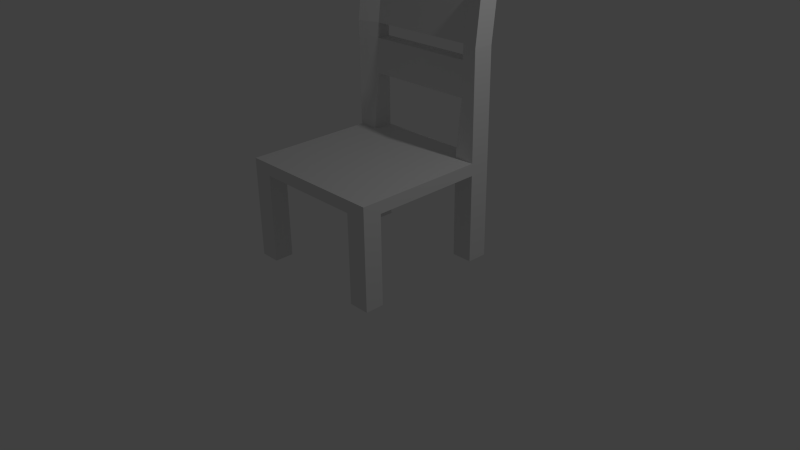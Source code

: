 # Source: chair.blend  (saved by Blender 2.71.0; exported with 4.5.12 LTS)
import bpy
from mathutils import Matrix  # noqa: F401  (used for matrix-valued properties, if any)

bpy.ops.wm.read_factory_settings(use_empty=True)
scene = bpy.context.scene
scene.name = 'Scene'

# ---- collections
col_collection_1 = bpy.data.collections.new('Collection 1'); scene.collection.children.link(col_collection_1)

# ---- materials (node trees are filled in below, after node groups)
mat_material = bpy.data.materials.new('Material')
mat_material.alpha_threshold = 0.0
mat_material.use_transparent_shadow = False
mat_material.roughness = 0.5
mat_material.line_color = (0.0, 0.0, 0.0, 1.0)

# ---- material node trees

# ---- world
world_world = bpy.data.worlds.new('World'); scene.world = world_world
world_world.color = (0.05088, 0.05088, 0.05088)
world_world.use_sun_shadow = False
world_world.sun_shadow_jitter_overblur = 0.0
world_world.cycles.sampling_method = 'MANUAL'
world_world.cycles.sample_map_resolution = 256

# ---- cameras
cam_camera = bpy.data.cameras.new('Camera')
cam_camera.clip_end = 100.0
cam_camera.lens = 35.0
cam_camera.sensor_width = 32.0
cam_camera.sensor_height = 18.0
cam_camera.ortho_scale = 7.314
cam_camera.dof.focus_distance = 0.0
cam_camera.dof.aperture_fstop = 128.0

# ---- lights
light_lamp = bpy.data.lights.new('Lamp', 'POINT')
light_lamp.transmission_factor = 0.0
light_lamp.cutoff_distance = 30.0
light_lamp.energy = 100.0
light_lamp.shadow_buffer_clip_start = 1.001
light_lamp.shadow_soft_size = 0.1
light_lamp.shadow_maximum_resolution = 0.006
light_lamp.use_absolute_resolution = True
light_lamp.cycles.use_multiple_importance_sampling = False

# ---- meshes
me_cube = bpy.data.meshes.new('Cube')
me_cube.from_pydata([(1.0, 1.0, 1.17), (1.0, -1.0, 1.17), (-1.0, -1.0, 1.17), (-1.0, 1.0, 1.17), (1.0, 1.0, 1.33), (1.0, -1.0, 1.33), (-1.0, -1.0, 1.33), (-1.0, 1.0, 1.33), (0.9923, 0.7348, 1.169), (-1.008, 0.7348, 1.169), (0.9923, 0.7348, 1.33), (-1.008, 0.7348, 1.33), (1.0, -0.7514, 1.17), (1.0, -0.7514, 1.33), (-1.0, -0.7514, 1.17), (-1.0, -0.7514, 1.33), (0.7245, 1.0, 1.17), (0.7245, -1.0, 1.17), (0.7245, 1.0, 1.33), (0.7245, -1.0, 1.33), (0.7168, 0.7348, 1.169), (0.7168, 0.7348, 1.33), (0.7245, -0.7514, 1.17), (0.7245, -0.7514, 1.33), (-0.7334, 1.0, 1.17), (-0.7334, -1.0, 1.17), (-0.7334, 1.0, 1.33), (-0.7334, -1.0, 1.33), (-0.7411, 0.7348, 1.169), (-0.7334, -0.7514, 1.17), (-0.7411, 0.7348, 1.33), (-0.7334, -0.7514, 1.33), (0.9789, 1.088, 3.263), (-1.021, 1.088, 3.263), (0.9712, 0.8227, 3.263), (-1.029, 0.8227, 3.263), (0.7034, 1.088, 3.263), (0.707, 0.9131, 3.262), (-0.7545, 1.088, 3.263), (-0.7508, 0.9131, 3.262), (1.0, 1.001, 8.169e-05), (1.0, -0.9993, 8.169e-05), (-1.0, -0.9993, 8.169e-05), (-1.0, 1.001, 8.169e-05), (0.9923, 0.7355, -0.0002451), (-1.008, 0.7355, -0.0002451), (1.0, -0.7507, 8.169e-05), (-1.0, -0.7507, 8.169e-05), (0.7245, 1.001, 8.169e-05), (0.7245, -0.9993, 8.169e-05), (0.7168, 0.7355, -0.0002451), (0.7245, -0.7507, 8.169e-05), (-0.7334, 1.001, 8.169e-05), (-0.7334, -0.9993, 8.169e-05), (-0.7411, 0.7355, -0.0002451), (-0.7334, -0.7507, 8.169e-05), (0.7269, 0.8145, 2.067), (-0.731, 0.8145, 2.067), (0.7245, 0.999, 2.068), (-0.7334, 0.999, 2.068), (-1.008, 0.7338, 2.067), (1.0, 0.999, 2.068), (0.9923, 0.7338, 2.067), (-1.0, 0.999, 2.068), (0.7269, 0.814, 2.527), (-0.7334, 0.9984, 2.528), (0.9923, 0.7333, 2.527), (-0.731, 0.814, 2.527), (0.7245, 0.9984, 2.528), (-1.008, 0.7333, 2.527), (1.0, 0.9984, 2.528), (-1.0, 0.9984, 2.528), (0.7281, 0.8235, 2.722), (-0.7334, 0.9982, 2.722), (0.9923, 0.7331, 2.722), (-0.7297, 0.8235, 2.722), (0.7245, 0.9982, 2.722), (-1.008, 0.7331, 2.722), (1.0, 0.9982, 2.722), (-1.0, 0.9982, 2.722)], [], [(24, 28, 54, 52), (31, 15, 6, 27), (12, 13, 5, 1), (25, 27, 6, 2), (9, 11, 7, 3), (26, 24, 3, 7), (22, 12, 46, 51), (77, 75, 39, 35), (0, 4, 10, 8), (14, 15, 11, 9), (28, 29, 14, 9), (30, 11, 15, 31), (8, 10, 13, 12), (2, 6, 15, 14), (0, 8, 44, 40), (13, 23, 19, 5), (1, 5, 19, 17), (4, 0, 16, 18), (3, 24, 52, 43), (76, 73, 38, 36), (8, 12, 22, 20), (10, 21, 23, 13), (22, 17, 25, 29), (23, 31, 27, 19), (17, 19, 27, 25), (18, 16, 24, 26), (16, 20, 28, 24), (75, 72, 37, 39), (20, 22, 29, 28), (21, 30, 31, 23), (38, 33, 35, 39), (32, 36, 37, 34), (36, 38, 39, 37), (78, 76, 36, 32), (72, 74, 34, 37), (74, 78, 32, 34), (79, 77, 35, 33), (73, 79, 33, 38), (55, 53, 42, 47), (52, 54, 45, 43), (46, 41, 49, 51), (40, 44, 50, 48), (8, 20, 50, 44), (29, 25, 53, 55), (16, 0, 40, 48), (2, 14, 47, 42), (14, 29, 55, 47), (12, 1, 41, 46), (1, 17, 49, 41), (20, 16, 48, 50), (9, 3, 43, 45), (28, 9, 45, 54), (25, 2, 42, 53), (17, 22, 51, 49), (11, 30, 57, 60), (30, 26, 59, 57), (59, 58, 56, 57), (4, 18, 58, 61), (21, 10, 62, 56), (10, 4, 61, 62), (7, 11, 60, 63), (26, 7, 63, 59), (60, 57, 67, 69), (58, 59, 65, 68), (57, 56, 64, 67), (61, 58, 68, 70), (56, 62, 66, 64), (62, 61, 70, 66), (63, 60, 69, 71), (59, 63, 71, 65), (69, 67, 75, 77), (18, 21, 56, 58), (18, 26, 30, 21), (70, 68, 76, 78), (64, 66, 74, 72), (66, 70, 78, 74), (71, 69, 77, 79), (65, 71, 79, 73), (65, 73, 75, 67), (65, 67, 64, 68), (64, 72, 76, 68), (73, 76, 72, 75)])
_uv = me_cube.uv_layers.new(name='UVMap')
_uv.uv.foreach_set('vector', [0.6044, 0.7665, 0.6186, 0.7665, 0.6186, 0.829, 0.6044, 0.829, 0.2826, 0.4308, 0.2826, 0.445, 0.2693, 0.445, 0.2693, 0.4308, 0.2828, 0.1164, 0.2826, 0.125, 0.2693, 0.1247, 0.2695, 0.1161, 0.4918, 0.5667, 0.4832, 0.5667, 0.4832, 0.5524, 0.4918, 0.5524, 0.1464, 0.166, 0.1462, 0.1574, 0.1604, 0.157, 0.1606, 0.1656, 0.06887, 0.4415, 0.06887, 0.4501, 0.05461, 0.4501, 0.05461, 0.4415, 0.6972, 0.338, 0.7119, 0.338, 0.7119, 0.4006, 0.6972, 0.4006, 0.5143, 0.05464, 0.5142, 0.0695, 0.4851, 0.06836, 0.4852, 0.0535, 0.3764, 0.1189, 0.3762, 0.1275, 0.362, 0.1271, 0.3623, 0.1185, 0.067, 0.1681, 0.06677, 0.1595, 0.1462, 0.1574, 0.1464, 0.166, 0.5759, 0.4312, 0.5759, 0.3517, 0.5902, 0.3518, 0.5902, 0.4313, 0.3621, 0.4312, 0.3621, 0.4454, 0.2826, 0.445, 0.2826, 0.4308, 0.3623, 0.1185, 0.362, 0.1271, 0.2826, 0.125, 0.2828, 0.1164, 0.05371, 0.1685, 0.05348, 0.1599, 0.06677, 0.1595, 0.067, 0.1681, 0.3764, 0.1189, 0.3623, 0.1185, 0.364, 0.05596, 0.3781, 0.05636, 0.2826, 0.338, 0.2826, 0.3528, 0.2693, 0.3528, 0.2693, 0.338, 0.4918, 0.6594, 0.4832, 0.6594, 0.4832, 0.6447, 0.4918, 0.6447, 0.1616, 0.4415, 0.1616, 0.4501, 0.1468, 0.4501, 0.1468, 0.4415, 0.05461, 0.4501, 0.06887, 0.4501, 0.06887, 0.5127, 0.05461, 0.5127, 0.1468, 0.3671, 0.06887, 0.3671, 0.06774, 0.338, 0.1457, 0.338, 0.4832, 0.4308, 0.4832, 0.3512, 0.498, 0.3513, 0.498, 0.4308, 0.3621, 0.3384, 0.3621, 0.3532, 0.2826, 0.3528, 0.2826, 0.338, 0.498, 0.3513, 0.498, 0.338, 0.576, 0.3384, 0.5759, 0.3517, 0.2826, 0.3528, 0.2826, 0.4308, 0.2693, 0.4308, 0.2693, 0.3528, 0.4918, 0.6447, 0.4832, 0.6447, 0.4832, 0.5667, 0.4918, 0.5667, 0.1468, 0.4415, 0.1468, 0.4501, 0.06887, 0.4501, 0.06887, 0.4415, 0.4975, 0.445, 0.498, 0.4308, 0.5759, 0.4312, 0.5754, 0.4454, 0.5142, 0.0695, 0.5142, 0.1475, 0.4851, 0.1464, 0.4851, 0.06836, 0.498, 0.4308, 0.498, 0.3513, 0.5759, 0.3517, 0.5759, 0.4312, 0.3621, 0.3532, 0.3621, 0.4312, 0.2826, 0.4308, 0.2826, 0.3528, 0.2835, 0.6452, 0.2835, 0.6594, 0.2693, 0.6599, 0.2741, 0.645, 0.2835, 0.5524, 0.2835, 0.5672, 0.2741, 0.567, 0.2693, 0.5529, 0.2835, 0.5672, 0.2835, 0.6452, 0.2741, 0.645, 0.2741, 0.567, 0.1616, 0.3671, 0.1468, 0.3671, 0.1457, 0.338, 0.1604, 0.338, 0.5142, 0.1475, 0.5143, 0.1616, 0.4852, 0.1605, 0.4851, 0.1464, 0.36, 0.2016, 0.3741, 0.202, 0.3781, 0.231, 0.364, 0.2306, 0.1583, 0.08255, 0.1441, 0.08295, 0.1481, 0.0539, 0.1623, 0.0535, 0.06887, 0.3671, 0.05461, 0.3671, 0.05348, 0.338, 0.06774, 0.338, 0.9465, 0.06777, 0.9332, 0.06777, 0.9332, 0.0535, 0.9465, 0.0535, 0.9134, 0.9062, 0.8993, 0.9058, 0.8993, 0.8915, 0.9134, 0.8919, 0.8998, 0.5524, 0.9131, 0.5524, 0.9131, 0.5672, 0.8998, 0.5672, 0.7923, 0.9067, 0.7781, 0.9063, 0.7781, 0.8915, 0.7923, 0.8919, 0.7781, 0.5524, 0.7929, 0.5524, 0.7929, 0.615, 0.7781, 0.615, 0.8189, 0.338, 0.8321, 0.338, 0.8321, 0.4006, 0.8189, 0.4006, 0.1468, 0.4501, 0.1616, 0.4501, 0.1616, 0.5127, 0.1468, 0.5127, 0.05371, 0.1685, 0.067, 0.1681, 0.0687, 0.2307, 0.05541, 0.231, 0.7781, 0.722, 0.7924, 0.722, 0.7924, 0.7845, 0.7781, 0.7845, 0.2828, 0.1164, 0.2695, 0.1161, 0.2712, 0.0535, 0.2845, 0.05386, 0.4918, 0.6594, 0.4918, 0.6447, 0.5543, 0.6447, 0.5543, 0.6594, 0.4974, 0.829, 0.4832, 0.829, 0.4832, 0.7665, 0.4974, 0.7665, 0.1464, 0.166, 0.1606, 0.1656, 0.1623, 0.2282, 0.1481, 0.2285, 0.812, 0.0535, 0.8263, 0.0535, 0.8263, 0.116, 0.812, 0.116, 0.4918, 0.5667, 0.4918, 0.5524, 0.5543, 0.5524, 0.5543, 0.5667, 0.2693, 0.7669, 0.2826, 0.7669, 0.2826, 0.8294, 0.2693, 0.8294, 0.5887, 0.05463, 0.5887, 0.0689, 0.5492, 0.06943, 0.5493, 0.05464, 0.8993, 0.722, 0.9135, 0.722, 0.9135, 0.7614, 0.9037, 0.7614, 0.06335, 0.6197, 0.06335, 0.6977, 0.05348, 0.6978, 0.05348, 0.6198, 0.1616, 0.4415, 0.1468, 0.4415, 0.1468, 0.4021, 0.1616, 0.4021, 0.5887, 0.1469, 0.5887, 0.1616, 0.5493, 0.1616, 0.5492, 0.1474, 0.362, 0.1271, 0.3762, 0.1275, 0.3751, 0.1669, 0.3609, 0.1665, 0.1604, 0.157, 0.1462, 0.1574, 0.1451, 0.118, 0.1593, 0.1176, 0.06887, 0.4415, 0.05461, 0.4415, 0.05461, 0.4021, 0.06887, 0.4021, 0.5493, 0.05464, 0.5492, 0.06943, 0.5246, 0.06944, 0.5247, 0.05464, 0.1468, 0.4021, 0.06887, 0.4021, 0.06887, 0.3775, 0.1468, 0.3775, 0.5492, 0.06943, 0.5492, 0.1474, 0.5246, 0.1474, 0.5246, 0.06944, 0.1616, 0.4021, 0.1468, 0.4021, 0.1468, 0.3775, 0.1616, 0.3775, 0.5492, 0.1474, 0.5493, 0.1616, 0.5247, 0.1616, 0.5246, 0.1474, 0.3609, 0.1665, 0.3751, 0.1669, 0.3744, 0.1915, 0.3602, 0.1911, 0.1593, 0.1176, 0.1451, 0.118, 0.1444, 0.09337, 0.1586, 0.09297, 0.06887, 0.4021, 0.05461, 0.4021, 0.05461, 0.3775, 0.06887, 0.3775, 0.5247, 0.05464, 0.5246, 0.06944, 0.5142, 0.0695, 0.5143, 0.05464, 0.06767, 0.8443, 0.05348, 0.8443, 0.0578, 0.8048, 0.06766, 0.8048, 0.3763, 0.3528, 0.3763, 0.4308, 0.3621, 0.4312, 0.3621, 0.3532, 0.1616, 0.3775, 0.1468, 0.3775, 0.1468, 0.3671, 0.1616, 0.3671, 0.5246, 0.1474, 0.5247, 0.1616, 0.5143, 0.1616, 0.5142, 0.1475, 0.3602, 0.1911, 0.3744, 0.1915, 0.3741, 0.202, 0.36, 0.2016, 0.1586, 0.09297, 0.1444, 0.09337, 0.1441, 0.08295, 0.1583, 0.08255, 0.06887, 0.3775, 0.05461, 0.3775, 0.05461, 0.3671, 0.06887, 0.3671, 0.9431, 0.1748, 0.9431, 0.1852, 0.9337, 0.1852, 0.9332, 0.1748, 0.6712, 0.6306, 0.6613, 0.6304, 0.6613, 0.5524, 0.6712, 0.5526, 0.4832, 0.9465, 0.4837, 0.9361, 0.4931, 0.936, 0.4931, 0.9465, 0.705, 0.0535, 0.705, 0.1315, 0.6957, 0.1317, 0.6957, 0.0537])
me_cube.materials.append(mat_material)
me_cube.use_remesh_preserve_volume = False
me_cube.use_remesh_preserve_attributes = False
me_cube.use_mirror_vertex_groups = False
me_cube.update()

# ---- objects
ob_cube = bpy.data.objects.new('Cube', me_cube)
ob_lamp = bpy.data.objects.new('Lamp', light_lamp)
ob_camera = bpy.data.objects.new('Camera', cam_camera)

# ---- transforms, parenting, visibility, modifiers, constraints
ob_cube.location = (0.0, 0.0, 0.0)
ob_cube.lock_rotations_4d = False
ob_cube.empty_display_type = 'ARROWS'
ob_cube.lineart.crease_threshold = 0.0
ob_lamp.location = (4.076, 1.005, 5.904)
ob_lamp.rotation_euler = (0.6503, 0.05522, 1.866)
ob_lamp.lock_rotations_4d = False
ob_lamp.empty_display_type = 'ARROWS'
ob_lamp.color = (0.0, 0.0, 0.0, 0.0)
ob_lamp.lineart.crease_threshold = 0.0
ob_camera.location = (7.481, -6.508, 5.344)
ob_camera.rotation_euler = (1.109, 0.01082, 0.8149)
ob_camera.lock_rotations_4d = False
ob_camera.empty_display_type = 'ARROWS'
ob_camera.color = (0.0, 0.0, 0.0, 0.0)
ob_camera.display_type = 'WIRE'
ob_camera.lineart.crease_threshold = 0.0

# ---- collection membership
col_collection_1.objects.link(ob_cube)
col_collection_1.objects.link(ob_lamp)
col_collection_1.objects.link(ob_camera)

# ---- scene / render settings (as saved in the file)
scene.camera = ob_camera
scene.frame_start = 1; scene.frame_end = 250; scene.frame_set(1)
scene.render.engine = 'BLENDER_EEVEE_NEXT'
scene.render.resolution_percentage = 50
scene.render.dither_intensity = 0.0
scene.cycles.use_denoising = False
scene.cycles.samples = 10
scene.cycles.sampling_pattern = 'TABULATED_SOBOL'
scene.cycles.light_sampling_threshold = 0.0
scene.cycles.use_adaptive_sampling = False
scene.cycles.use_light_tree = False
scene.cycles.blur_glossy = 0.0
scene.cycles.volume_bounces = 1
scene.cycles.pixel_filter_type = 'GAUSSIAN'
scene.cycles.sample_clamp_indirect = 0.0
scene.view_settings.view_transform = 'Standard'
bpy.context.view_layer.update()
